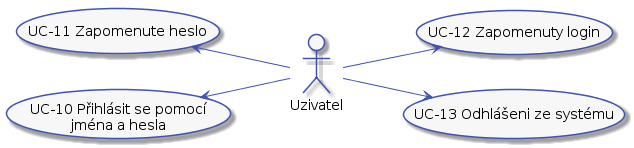

The diagram above was rendered by PlantUML. Its source (embedded in the PNG):
@startuml



skinparam activity {
    BorderColor #4053AF
    ArrowColor #4053AF
    FontName Roboto
    BackgroundColor #F7F7F7
}

skinparam activityDiamond {
    BorderColor #4053AF
    ArrowColor #4053AF
    FontName Roboto
    BackgroundColor #F7F7F7
}

skinparam actor {
    BorderColor #4053AF
    ArrowColor #4053AF
    FontName Roboto
    BackgroundColor #F7F7F7
}

skinparam useCase {
    BorderColor #4053AF
    ArrowColor #4053AF
    FontName Roboto
    BackgroundColor #F7F7F7
}

skinparam state {
    BorderColor #4053AF
    ArrowColor #4053AF
    FontName Roboto
    BackgroundColor #F7F7F7
}

skinparam sequence {
	ParticipantBorderColor #4053AF
	ParticipantBackgroundColor #F7F7F7
}

left to right direction

actor :Uzivatel: as user

(UC-10 Přihlásit se pomocí\njména a hesla) as (UC-10)
(UC-11 Zapomenute heslo) as (UC-11)
(UC-12 Zapomenuty login) as (UC-12)
(UC-13 Odhlášeni ze systému) as (UC-13)

user -up-> (UC-10)
user -up-> (UC-11)
user --> (UC-12)
user --> (UC-13)
@enduml